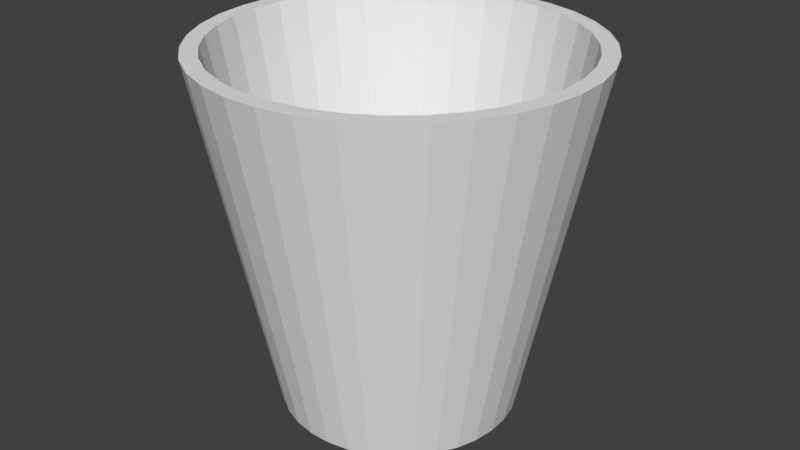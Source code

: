 # Source: Basket.blend  (saved by Blender 2.77.0; exported with 4.5.12 LTS)
import bpy
from mathutils import Matrix  # noqa: F401  (used for matrix-valued properties, if any)

bpy.ops.wm.read_factory_settings(use_empty=True)
scene = bpy.context.scene
scene.name = 'Scene'

# ---- collections
col_collection_1 = bpy.data.collections.new('Collection 1'); scene.collection.children.link(col_collection_1)

# ---- world
world_world = bpy.data.worlds.new('World'); scene.world = world_world
world_world.color = (0.05088, 0.05088, 0.05088)
world_world.use_sun_shadow = False
world_world.sun_shadow_jitter_overblur = 0.0
world_world.cycles.sampling_method = 'MANUAL'

# ---- meshes
me_cylinder = bpy.data.meshes.new('Cylinder')
me_cylinder.from_pydata([(0.0, 1.0, -1.0), (-7.36e-08, 1.466, 2.018), (0.1786, 0.9839, -1.0), (0.2618, 1.443, 2.018), (0.3514, 0.9362, -1.0), (0.5151, 1.373, 2.018), (0.5129, 0.8584, -1.0), (0.752, 1.259, 2.018), (0.6579, 0.7531, -1.0), (0.9646, 1.104, 2.018), (0.7818, 0.6235, -1.0), (1.146, 0.9141, 2.018), (0.8806, 0.4739, -1.0), (1.291, 0.6947, 2.018), (0.9511, 0.309, -1.0), (1.394, 0.453, 2.018), (0.9909, 0.1342, -1.0), (1.453, 0.1968, 2.018), (0.999, -0.04486, -1.0), (1.465, -0.06578, 2.018), (0.9749, -0.2225, -1.0), (1.429, -0.3262, 2.018), (0.9195, -0.393, -1.0), (1.348, -0.5762, 2.018), (0.8346, -0.5509, -1.0), (1.224, -0.8077, 2.018), (0.7228, -0.6911, -1.0), (1.06, -1.013, 2.018), (0.5878, -0.809, -1.0), (0.8617, -1.186, 2.018), (0.4339, -0.901, -1.0), (0.6361, -1.321, 2.018), (0.266, -0.964, -1.0), (0.39, -1.413, 2.018), (0.08964, -0.996, -1.0), (0.1314, -1.46, 2.018), (-0.08964, -0.996, -1.0), (-0.1314, -1.46, 2.018), (-0.266, -0.964, -1.0), (-0.39, -1.413, 2.018), (-0.4339, -0.901, -1.0), (-0.6361, -1.321, 2.018), (-0.5878, -0.809, -1.0), (-0.8617, -1.186, 2.018), (-0.7228, -0.6911, -1.0), (-1.06, -1.013, 2.018), (-0.8346, -0.5509, -1.0), (-1.224, -0.8077, 2.018), (-0.9195, -0.393, -1.0), (-1.348, -0.5762, 2.018), (-0.9749, -0.2225, -1.0), (-1.429, -0.3262, 2.018), (-0.999, -0.04486, -1.0), (-1.465, -0.06577, 2.018), (-0.9909, 0.1342, -1.0), (-1.453, 0.1968, 2.018), (-0.9511, 0.309, -1.0), (-1.394, 0.453, 2.018), (-0.8806, 0.4739, -1.0), (-1.291, 0.6947, 2.018), (-0.7818, 0.6235, -1.0), (-1.146, 0.9141, 2.018), (-0.6579, 0.7531, -1.0), (-0.9646, 1.104, 2.018), (-0.5129, 0.8584, -1.0), (-0.752, 1.259, 2.018), (-0.3514, 0.9362, -1.0), (-0.5151, 1.373, 2.018), (-0.1786, 0.9839, -1.0), (-0.2618, 1.443, 2.018), (0.2866, 1.579, 2.018), (-5.229e-08, 1.605, 2.018), (0.564, 1.503, 2.018), (0.8232, 1.378, 2.018), (1.056, 1.209, 2.018), (1.255, 1.001, 2.018), (1.413, 0.7606, 2.018), (1.526, 0.496, 2.018), (1.591, 0.2154, 2.018), (1.603, -0.07201, 2.018), (1.565, -0.3572, 2.018), (1.476, -0.6308, 2.018), (1.34, -0.8842, 2.018), (1.16, -1.109, 2.018), (0.9434, -1.298, 2.018), (0.6964, -1.446, 2.018), (0.427, -1.547, 2.018), (0.1439, -1.599, 2.018), (-0.1439, -1.599, 2.018), (-0.427, -1.547, 2.018), (-0.6964, -1.446, 2.018), (-0.9434, -1.298, 2.018), (-1.16, -1.109, 2.018), (-1.34, -0.8842, 2.018), (-1.476, -0.6308, 2.018), (-1.565, -0.3572, 2.018), (-1.603, -0.07201, 2.018), (-1.591, 0.2154, 2.018), (-1.526, 0.496, 2.018), (-1.413, 0.7606, 2.018), (-1.255, 1.001, 2.018), (-1.056, 1.209, 2.018), (-0.8232, 1.378, 2.018), (-0.564, 1.503, 2.018), (-0.2866, 1.579, 2.018), (0.1766, 0.9731, -0.5246), (4.159e-08, 0.989, -0.5246), (-0.1766, 0.9731, -0.5246), (-0.3475, 0.9259, -0.5246), (-0.5072, 0.849, -0.5246), (-0.6507, 0.7448, -0.5246), (-0.7732, 0.6166, -0.5246), (-0.8709, 0.4686, -0.5246), (-0.9406, 0.3056, -0.5246), (-0.98, 0.1328, -0.5246), (-0.988, -0.04437, -0.5246), (-0.9642, -0.2201, -0.5246), (-0.9094, -0.3887, -0.5246), (-0.8254, -0.5448, -0.5246), (-0.7148, -0.6834, -0.5246), (-0.5813, -0.8001, -0.5246), (-0.4291, -0.891, -0.5246), (-0.2631, -0.9533, -0.5246), (-0.08865, -0.985, -0.5246), (0.08865, -0.985, -0.5246), (0.2631, -0.9533, -0.5246), (0.4291, -0.891, -0.5246), (0.5813, -0.8001, -0.5246), (0.7148, -0.6834, -0.5246), (0.8254, -0.5448, -0.5246), (0.9094, -0.3887, -0.5246), (0.9642, -0.2201, -0.5246), (0.988, -0.04437, -0.5246), (0.98, 0.1328, -0.5246), (0.9406, 0.3056, -0.5246), (0.8709, 0.4686, -0.5246), (0.7732, 0.6166, -0.5246), (0.6507, 0.7448, -0.5246), (0.5072, 0.849, -0.5246), (0.3475, 0.9259, -0.5246)], [], [(0, 71, 70, 2), (2, 70, 72, 4), (4, 72, 73, 6), (6, 73, 74, 8), (8, 74, 75, 10), (10, 75, 76, 12), (12, 76, 77, 14), (14, 77, 78, 16), (16, 78, 79, 18), (18, 79, 80, 20), (20, 80, 81, 22), (22, 81, 82, 24), (24, 82, 83, 26), (26, 83, 84, 28), (28, 84, 85, 30), (30, 85, 86, 32), (32, 86, 87, 34), (34, 87, 88, 36), (36, 88, 89, 38), (38, 89, 90, 40), (40, 90, 91, 42), (42, 91, 92, 44), (44, 92, 93, 46), (46, 93, 94, 48), (48, 94, 95, 50), (50, 95, 96, 52), (52, 96, 97, 54), (54, 97, 98, 56), (56, 98, 99, 58), (58, 99, 100, 60), (60, 100, 101, 62), (62, 101, 102, 64), (64, 102, 103, 66), (66, 103, 104, 68), (68, 104, 71, 0), (0, 2, 4, 6, 8, 10, 12, 14, 16, 18, 20, 22, 24, 26, 28, 30, 32, 34, 36, 38, 40, 42, 44, 46, 48, 50, 52, 54, 56, 58, 60, 62, 64, 66, 68), (1, 3, 70, 71), (3, 5, 72, 70), (5, 7, 73, 72), (7, 9, 74, 73), (9, 11, 75, 74), (11, 13, 76, 75), (13, 15, 77, 76), (15, 17, 78, 77), (17, 19, 79, 78), (19, 21, 80, 79), (21, 23, 81, 80), (23, 25, 82, 81), (25, 27, 83, 82), (27, 29, 84, 83), (29, 31, 85, 84), (31, 33, 86, 85), (33, 35, 87, 86), (35, 37, 88, 87), (37, 39, 89, 88), (39, 41, 90, 89), (41, 43, 91, 90), (43, 45, 92, 91), (45, 47, 93, 92), (47, 49, 94, 93), (49, 51, 95, 94), (51, 53, 96, 95), (53, 55, 97, 96), (55, 57, 98, 97), (57, 59, 99, 98), (59, 61, 100, 99), (61, 63, 101, 100), (63, 65, 102, 101), (65, 67, 103, 102), (67, 69, 104, 103), (69, 1, 71, 104), (105, 106, 107, 108, 109, 110, 111, 112, 113, 114, 115, 116, 117, 118, 119, 120, 121, 122, 123, 124, 125, 126, 127, 128, 129, 130, 131, 132, 133, 134, 135, 136, 137, 138, 139), (1, 106, 105, 3), (69, 107, 106, 1), (67, 108, 107, 69), (65, 109, 108, 67), (63, 110, 109, 65), (61, 111, 110, 63), (59, 112, 111, 61), (57, 113, 112, 59), (55, 114, 113, 57), (53, 115, 114, 55), (51, 116, 115, 53), (49, 117, 116, 51), (47, 118, 117, 49), (45, 119, 118, 47), (43, 120, 119, 45), (41, 121, 120, 43), (39, 122, 121, 41), (37, 123, 122, 39), (35, 124, 123, 37), (33, 125, 124, 35), (31, 126, 125, 33), (29, 127, 126, 31), (27, 128, 127, 29), (25, 129, 128, 27), (23, 130, 129, 25), (21, 131, 130, 23), (19, 132, 131, 21), (17, 133, 132, 19), (15, 134, 133, 17), (13, 135, 134, 15), (11, 136, 135, 13), (9, 137, 136, 11), (7, 138, 137, 9), (5, 139, 138, 7), (3, 105, 139, 5)])
me_cylinder.use_remesh_preserve_volume = False
me_cylinder.use_remesh_preserve_attributes = False
me_cylinder.use_mirror_vertex_groups = False
me_cylinder.update()

# ---- objects
ob_basket = bpy.data.objects.new('Basket', me_cylinder)

# ---- transforms, parenting, visibility, modifiers, constraints
ob_basket.location = (0.6061, -0.1362, 1.0)
ob_basket.lineart.crease_threshold = 0.0

# ---- collection membership
col_collection_1.objects.link(ob_basket)

# ---- scene / render settings (as saved in the file)
scene.frame_start = 1; scene.frame_end = 250; scene.frame_set(1)
scene.render.engine = 'CYCLES'
scene.render.resolution_percentage = 50
scene.render.dither_intensity = 0.0
scene.cycles.use_denoising = False
scene.cycles.samples = 128
scene.cycles.sampling_pattern = 'TABULATED_SOBOL'
scene.cycles.light_sampling_threshold = 0.0
scene.cycles.use_adaptive_sampling = False
scene.cycles.use_light_tree = False
scene.cycles.blur_glossy = 0.0
scene.cycles.sample_clamp_indirect = 0.0
scene.view_settings.view_transform = 'Standard'
bpy.context.view_layer.update()

# ---- added for rendering (the .blend has no active camera and no usable light): camera, sun
cam_auto = bpy.data.cameras.new('AutoCamera')
cam_auto.lens = 50.0
cam_auto.sensor_width = 36.0
cam_auto.clip_end = 1000.0
ob_auto_camera = bpy.data.objects.new('AutoCamera', cam_auto)
scene.collection.objects.link(ob_auto_camera)
ob_auto_camera.location = (5.64472, -6.17924, 5.54)
ob_auto_camera.rotation_euler = (1.09748, -7.21219e-08, 0.694738)
scene.camera = ob_auto_camera
light_auto_sun = bpy.data.lights.new('AutoSun', 'SUN')
light_auto_sun.energy = 3.0
light_auto_sun.angle = 0.0523599
ob_auto_sun = bpy.data.objects.new('AutoSun', light_auto_sun)
scene.collection.objects.link(ob_auto_sun)
ob_auto_sun.rotation_euler = (0.872665, 0.174533, 0.523599)
bpy.context.view_layer.update()

